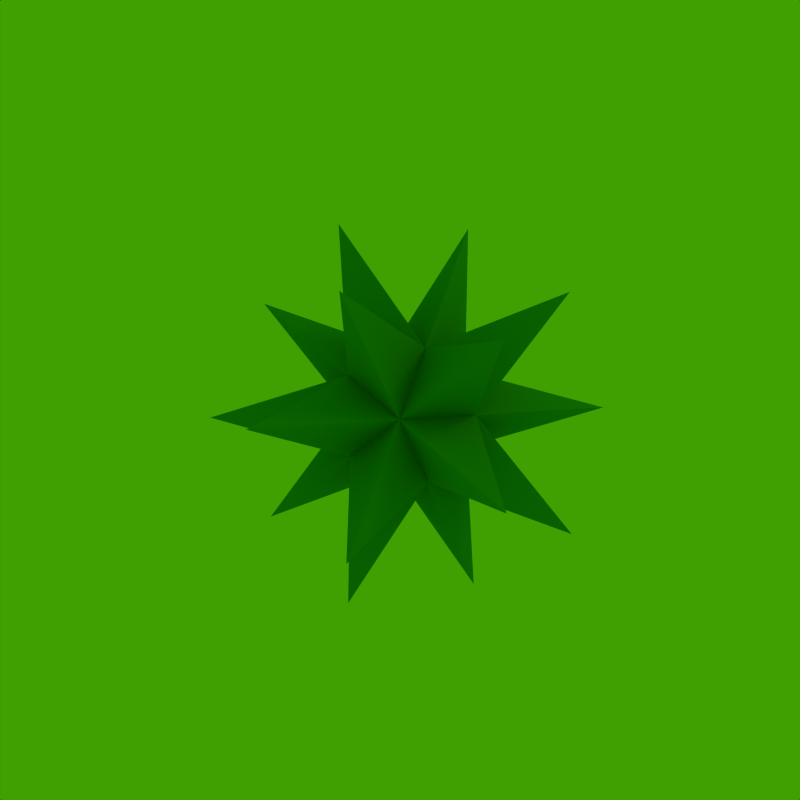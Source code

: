 # Source: projectIco.blend  (saved by Blender 2.62.0; exported with 4.5.12 LTS)
import bpy
from mathutils import Matrix  # noqa: F401  (used for matrix-valued properties, if any)

bpy.ops.wm.read_factory_settings(use_empty=True)
scene = bpy.context.scene
scene.name = 'Scene'

# ---- collections
col_collection_1 = bpy.data.collections.new('Collection 1'); scene.collection.children.link(col_collection_1)

# ---- materials (node trees are filled in below, after node groups)
mat_material = bpy.data.materials.new('Material')
mat_material.alpha_threshold = 0.0
mat_material.use_transparent_shadow = False
mat_material.diffuse_color = (0.05127, 0.3467, 0.0003035, 1.0)
mat_material.roughness = 0.5
mat_material.line_color = (0.0, 0.0, 0.0, 1.0)

# ---- material node trees

# ---- world
world_world = bpy.data.worlds.new('World'); scene.world = world_world
world_world.color = (0.05127, 0.3467, 0.0003035)
world_world.use_sun_shadow = False
world_world.sun_shadow_jitter_overblur = 0.0
world_world.cycles.sampling_method = 'MANUAL'
world_world.cycles.sample_map_resolution = 256

# ---- cameras
cam_camera = bpy.data.cameras.new('Camera')
cam_camera.clip_end = 100.0
cam_camera.lens = 35.0
cam_camera.sensor_width = 32.0
cam_camera.sensor_height = 18.0
cam_camera.ortho_scale = 7.314
cam_camera.dof.focus_distance = 0.0
cam_camera.dof.aperture_fstop = 128.0

# ---- lights
light_lamp = bpy.data.lights.new('Lamp', 'POINT')
light_lamp.transmission_factor = 0.0
light_lamp.cutoff_distance = 30.0
light_lamp.energy = 100.0
light_lamp.shadow_buffer_clip_start = 1.001
light_lamp.shadow_soft_size = 1.0
light_lamp.shadow_maximum_resolution = 0.006
light_lamp.use_absolute_resolution = True
light_lamp.cycles.use_multiple_importance_sampling = False

# ---- meshes
me_icosphere = bpy.data.meshes.new('Icosphere')
me_icosphere.from_pydata([(0.0, 0.0, -1.0), (0.7236, -0.5257, -0.4472), (-0.2764, -0.8506, -0.4472), (-0.8944, 0.0, -0.4472), (-0.2764, 0.8506, -0.4472), (0.7236, 0.5257, -0.4472), (0.2764, -0.8506, 0.4472), (-0.7236, -0.5257, 0.4472), (-0.7236, 0.5257, 0.4472), (0.2764, 0.8506, 0.4472), (0.8944, 0.0, 0.4472), (0.0, 0.0, 1.0), (0.8944, 0.0, 0.4472), (0.2764, 0.8506, 0.4472), (0.0, 0.0, 1.0), (-0.7236, 0.5257, 0.4472), (-0.7236, -0.5257, 0.4472), (0.2764, -0.8506, 0.4472), (0.7236, 0.5257, -0.4472), (-0.2764, 0.8506, -0.4472), (-0.8944, 0.0, -0.4472), (-0.2764, -0.8506, -0.4472), (0.7236, -0.5257, -0.4472), (0.0, 0.0, -1.0), (0.4902, -1.509, -2.076), (1.586, 0.0, -2.076), (-1.283, -0.9324, -2.076), (-1.283, 0.9324, -2.076), (0.4902, 1.509, -2.076), (2.567, 0.0, -0.4902), (0.7931, -2.441, -0.4902), (-2.076, -1.509, -0.4902), (-2.076, 1.509, -0.4902), (0.7931, 2.441, -0.4902), (2.076, -1.509, 0.4902), (-0.7931, -2.441, 0.4902), (-2.567, 0.0, 0.4902), (-0.7931, 2.441, 0.4902), (2.076, 1.509, 0.4902), (1.283, -0.9324, 2.076), (-0.4902, -1.509, 2.076), (-1.586, 0.0, 2.076), (-0.4902, 1.509, 2.076), (1.283, 0.9324, 2.076)], [], [(2, 0, 1), (1, 0, 5), (3, 0, 2), (4, 0, 3), (5, 0, 4), (1, 5, 10), (2, 1, 6), (3, 2, 7), (4, 3, 8), (5, 4, 9), (6, 1, 10), (7, 2, 6), (8, 3, 7), (9, 4, 8), (10, 5, 9), (6, 10, 11), (7, 6, 11), (8, 7, 11), (9, 8, 11), (10, 9, 11), (22, 24, 21), (23, 24, 22), (21, 24, 23), (18, 25, 22), (23, 25, 18), (22, 25, 23), (21, 26, 20), (23, 26, 21), (20, 26, 23), (20, 27, 19), (23, 27, 20), (19, 27, 23), (19, 28, 18), (23, 28, 19), (18, 28, 23), (12, 29, 22), (18, 29, 12), (22, 29, 18), (17, 30, 21), (22, 30, 17), (21, 30, 22), (16, 31, 20), (21, 31, 16), (20, 31, 21), (15, 32, 19), (20, 32, 15), (19, 32, 20), (13, 33, 18), (19, 33, 13), (18, 33, 19), (12, 34, 17), (22, 34, 12), (17, 34, 22), (17, 35, 16), (21, 35, 17), (16, 35, 21), (16, 36, 15), (20, 36, 16), (15, 36, 20), (15, 37, 13), (19, 37, 15), (13, 37, 19), (13, 38, 12), (18, 38, 13), (12, 38, 18), (14, 39, 17), (12, 39, 14), (17, 39, 12), (14, 40, 16), (17, 40, 14), (16, 40, 17), (14, 41, 15), (16, 41, 14), (15, 41, 16), (14, 42, 13), (15, 42, 14), (13, 42, 15), (14, 43, 12), (13, 43, 14), (12, 43, 13)])
me_icosphere.materials.append(mat_material)
me_icosphere.use_remesh_preserve_volume = False
me_icosphere.use_remesh_preserve_attributes = False
me_icosphere.use_mirror_vertex_groups = False
me_icosphere.update()

# ---- objects
ob_icosphere = bpy.data.objects.new('Icosphere', me_icosphere)
ob_lamp = bpy.data.objects.new('Lamp', light_lamp)
ob_camera = bpy.data.objects.new('Camera', cam_camera)

# ---- transforms, parenting, visibility, modifiers, constraints
ob_icosphere.location = (0.01289, -0.003777, 0.0105)
ob_icosphere.rotation_euler = (1.325, 2.869, -1.499)
ob_icosphere.lineart.crease_threshold = 0.0
ob_lamp.location = (4.458, 3.903, 5.904)
ob_lamp.rotation_euler = (0.6503, 0.05522, 1.866)
ob_lamp.lock_rotations_4d = False
ob_lamp.empty_display_type = 'ARROWS'
ob_lamp.color = (0.0, 0.0, 0.0, 0.0)
ob_lamp.lineart.crease_threshold = 0.0
ob_camera.location = (6.554, -8.182, 4.999)
ob_camera.rotation_euler = (1.14, -0.02473, 0.6982)
ob_camera.scale = (1.0, 1.0, 1.0)
ob_camera.lock_rotations_4d = False
ob_camera.empty_display_type = 'ARROWS'
ob_camera.color = (0.0, 0.0, 0.0, 0.0)
ob_camera.display_type = 'WIRE'
ob_camera.lineart.crease_threshold = 0.0

# ---- collection membership
col_collection_1.objects.link(ob_icosphere)
col_collection_1.objects.link(ob_lamp)
col_collection_1.objects.link(ob_camera)

# ---- scene / render settings (as saved in the file)
scene.camera = ob_camera
scene.frame_start = 1; scene.frame_end = 250; scene.frame_set(1)
scene.render.engine = 'BLENDER_EEVEE_NEXT'
scene.render.image_settings.color_mode = 'RGB'
scene.render.image_settings.compression = 90
scene.render.resolution_x = 400
scene.render.resolution_y = 400
scene.render.resolution_percentage = 50
scene.render.dither_intensity = 0.0
scene.render.bake_margin = 2
scene.render.bake_bias = 0.0
scene.cycles.use_denoising = False
scene.cycles.samples = 10
scene.cycles.sampling_pattern = 'TABULATED_SOBOL'
scene.cycles.light_sampling_threshold = 0.0
scene.cycles.use_adaptive_sampling = False
scene.cycles.use_light_tree = False
scene.cycles.blur_glossy = 0.0
scene.cycles.volume_bounces = 1
scene.cycles.pixel_filter_type = 'GAUSSIAN'
scene.cycles.sample_clamp_indirect = 0.0
scene.view_settings.view_transform = 'Standard'
bpy.context.view_layer.update()

